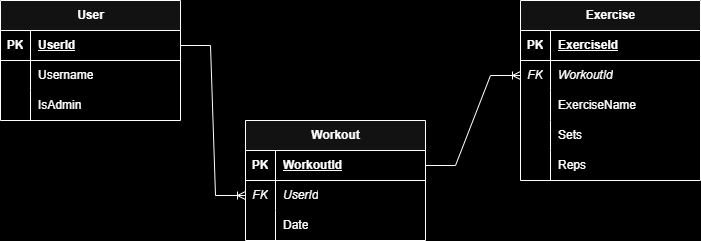

The diagram above was exported from draw.io. Its source (the exported page's mxGraphModel, read from the mxfile embedded in the PNG):
<mxGraphModel dx="2578" dy="1426" grid="1" gridSize="10" guides="1" tooltips="1" connect="1" arrows="1" fold="1" page="1" pageScale="1" pageWidth="850" pageHeight="1100" background="light-dark(#FFFFFF,#000000)" math="0" shadow="0">
  <root>
    <mxCell id="0" />
    <mxCell id="1" parent="0" />
    <mxCell id="LlMU5BRgMhW6OEVFceZ--14" parent="1" style="shape=table;startSize=30;container=1;collapsible=1;childLayout=tableLayout;fixedRows=1;rowLines=0;fontStyle=1;align=center;resizeLast=1;html=1;" value="User" vertex="1">
      <mxGeometry height="120" width="180" x="90" y="100" as="geometry">
        <mxRectangle height="30" width="70" x="90" y="90" as="alternateBounds" />
      </mxGeometry>
    </mxCell>
    <mxCell id="LlMU5BRgMhW6OEVFceZ--15" parent="LlMU5BRgMhW6OEVFceZ--14" style="shape=tableRow;horizontal=0;startSize=0;swimlaneHead=0;swimlaneBody=0;fillColor=none;collapsible=0;dropTarget=0;points=[[0,0.5],[1,0.5]];portConstraint=eastwest;top=0;left=0;right=0;bottom=1;" value="" vertex="1">
      <mxGeometry height="30" width="180" y="30" as="geometry" />
    </mxCell>
    <mxCell id="LlMU5BRgMhW6OEVFceZ--16" parent="LlMU5BRgMhW6OEVFceZ--15" style="shape=partialRectangle;connectable=0;fillColor=none;top=0;left=0;bottom=0;right=0;fontStyle=1;overflow=hidden;whiteSpace=wrap;html=1;" value="PK" vertex="1">
      <mxGeometry height="30" width="30" as="geometry">
        <mxRectangle height="30" width="30" as="alternateBounds" />
      </mxGeometry>
    </mxCell>
    <mxCell id="LlMU5BRgMhW6OEVFceZ--17" parent="LlMU5BRgMhW6OEVFceZ--15" style="shape=partialRectangle;connectable=0;fillColor=none;top=0;left=0;bottom=0;right=0;align=left;spacingLeft=6;fontStyle=5;overflow=hidden;whiteSpace=wrap;html=1;" value="UserId" vertex="1">
      <mxGeometry height="30" width="150" x="30" as="geometry">
        <mxRectangle height="30" width="150" as="alternateBounds" />
      </mxGeometry>
    </mxCell>
    <mxCell id="LlMU5BRgMhW6OEVFceZ--18" parent="LlMU5BRgMhW6OEVFceZ--14" style="shape=tableRow;horizontal=0;startSize=0;swimlaneHead=0;swimlaneBody=0;fillColor=none;collapsible=0;dropTarget=0;points=[[0,0.5],[1,0.5]];portConstraint=eastwest;top=0;left=0;right=0;bottom=0;" value="" vertex="1">
      <mxGeometry height="30" width="180" y="60" as="geometry" />
    </mxCell>
    <mxCell id="LlMU5BRgMhW6OEVFceZ--19" parent="LlMU5BRgMhW6OEVFceZ--18" style="shape=partialRectangle;connectable=0;fillColor=none;top=0;left=0;bottom=0;right=0;editable=1;overflow=hidden;whiteSpace=wrap;html=1;" value="" vertex="1">
      <mxGeometry height="30" width="30" as="geometry">
        <mxRectangle height="30" width="30" as="alternateBounds" />
      </mxGeometry>
    </mxCell>
    <mxCell id="LlMU5BRgMhW6OEVFceZ--20" parent="LlMU5BRgMhW6OEVFceZ--18" style="shape=partialRectangle;connectable=0;fillColor=none;top=0;left=0;bottom=0;right=0;align=left;spacingLeft=6;overflow=hidden;whiteSpace=wrap;html=1;" value="Username" vertex="1">
      <mxGeometry height="30" width="150" x="30" as="geometry">
        <mxRectangle height="30" width="150" as="alternateBounds" />
      </mxGeometry>
    </mxCell>
    <mxCell id="LlMU5BRgMhW6OEVFceZ--27" parent="LlMU5BRgMhW6OEVFceZ--14" style="shape=tableRow;horizontal=0;startSize=0;swimlaneHead=0;swimlaneBody=0;fillColor=none;collapsible=0;dropTarget=0;points=[[0,0.5],[1,0.5]];portConstraint=eastwest;top=0;left=0;right=0;bottom=0;" vertex="1">
      <mxGeometry height="30" width="180" y="90" as="geometry" />
    </mxCell>
    <mxCell id="LlMU5BRgMhW6OEVFceZ--28" parent="LlMU5BRgMhW6OEVFceZ--27" style="shape=partialRectangle;connectable=0;fillColor=none;top=0;left=0;bottom=0;right=0;editable=1;overflow=hidden;whiteSpace=wrap;html=1;" vertex="1">
      <mxGeometry height="30" width="30" as="geometry">
        <mxRectangle height="30" width="30" as="alternateBounds" />
      </mxGeometry>
    </mxCell>
    <mxCell id="LlMU5BRgMhW6OEVFceZ--29" parent="LlMU5BRgMhW6OEVFceZ--27" style="shape=partialRectangle;connectable=0;fillColor=none;top=0;left=0;bottom=0;right=0;align=left;spacingLeft=6;overflow=hidden;whiteSpace=wrap;html=1;" value="IsAdmin" vertex="1">
      <mxGeometry height="30" width="150" x="30" as="geometry">
        <mxRectangle height="30" width="150" as="alternateBounds" />
      </mxGeometry>
    </mxCell>
    <mxCell id="LlMU5BRgMhW6OEVFceZ--30" parent="1" style="shape=table;startSize=30;container=1;collapsible=1;childLayout=tableLayout;fixedRows=1;rowLines=0;fontStyle=1;align=center;resizeLast=1;html=1;" value="Workout" vertex="1">
      <mxGeometry height="120" width="180" x="335" y="220" as="geometry" />
    </mxCell>
    <mxCell id="LlMU5BRgMhW6OEVFceZ--31" parent="LlMU5BRgMhW6OEVFceZ--30" style="shape=tableRow;horizontal=0;startSize=0;swimlaneHead=0;swimlaneBody=0;fillColor=none;collapsible=0;dropTarget=0;points=[[0,0.5],[1,0.5]];portConstraint=eastwest;top=0;left=0;right=0;bottom=1;" value="" vertex="1">
      <mxGeometry height="30" width="180" y="30" as="geometry" />
    </mxCell>
    <mxCell id="LlMU5BRgMhW6OEVFceZ--32" parent="LlMU5BRgMhW6OEVFceZ--31" style="shape=partialRectangle;connectable=0;fillColor=none;top=0;left=0;bottom=0;right=0;fontStyle=1;overflow=hidden;whiteSpace=wrap;html=1;" value="PK" vertex="1">
      <mxGeometry height="30" width="30" as="geometry">
        <mxRectangle height="30" width="30" as="alternateBounds" />
      </mxGeometry>
    </mxCell>
    <mxCell id="LlMU5BRgMhW6OEVFceZ--33" parent="LlMU5BRgMhW6OEVFceZ--31" style="shape=partialRectangle;connectable=0;fillColor=none;top=0;left=0;bottom=0;right=0;align=left;spacingLeft=6;fontStyle=5;overflow=hidden;whiteSpace=wrap;html=1;" value="WorkoutId" vertex="1">
      <mxGeometry height="30" width="150" x="30" as="geometry">
        <mxRectangle height="30" width="150" as="alternateBounds" />
      </mxGeometry>
    </mxCell>
    <mxCell id="LlMU5BRgMhW6OEVFceZ--34" parent="LlMU5BRgMhW6OEVFceZ--30" style="shape=tableRow;horizontal=0;startSize=0;swimlaneHead=0;swimlaneBody=0;fillColor=none;collapsible=0;dropTarget=0;points=[[0,0.5],[1,0.5]];portConstraint=eastwest;top=0;left=0;right=0;bottom=0;" value="" vertex="1">
      <mxGeometry height="30" width="180" y="60" as="geometry" />
    </mxCell>
    <mxCell id="LlMU5BRgMhW6OEVFceZ--35" parent="LlMU5BRgMhW6OEVFceZ--34" style="shape=partialRectangle;connectable=0;fillColor=none;top=0;left=0;bottom=0;right=0;editable=1;overflow=hidden;whiteSpace=wrap;html=1;fontStyle=2" value="FK" vertex="1">
      <mxGeometry height="30" width="30" as="geometry">
        <mxRectangle height="30" width="30" as="alternateBounds" />
      </mxGeometry>
    </mxCell>
    <mxCell id="LlMU5BRgMhW6OEVFceZ--36" parent="LlMU5BRgMhW6OEVFceZ--34" style="shape=partialRectangle;connectable=0;fillColor=none;top=0;left=0;bottom=0;right=0;align=left;spacingLeft=6;overflow=hidden;whiteSpace=wrap;html=1;fontStyle=2" value="UserId" vertex="1">
      <mxGeometry height="30" width="150" x="30" as="geometry">
        <mxRectangle height="30" width="150" as="alternateBounds" />
      </mxGeometry>
    </mxCell>
    <mxCell id="LlMU5BRgMhW6OEVFceZ--37" parent="LlMU5BRgMhW6OEVFceZ--30" style="shape=tableRow;horizontal=0;startSize=0;swimlaneHead=0;swimlaneBody=0;fillColor=none;collapsible=0;dropTarget=0;points=[[0,0.5],[1,0.5]];portConstraint=eastwest;top=0;left=0;right=0;bottom=0;" value="" vertex="1">
      <mxGeometry height="30" width="180" y="90" as="geometry" />
    </mxCell>
    <mxCell id="LlMU5BRgMhW6OEVFceZ--38" parent="LlMU5BRgMhW6OEVFceZ--37" style="shape=partialRectangle;connectable=0;fillColor=none;top=0;left=0;bottom=0;right=0;editable=1;overflow=hidden;whiteSpace=wrap;html=1;" value="" vertex="1">
      <mxGeometry height="30" width="30" as="geometry">
        <mxRectangle height="30" width="30" as="alternateBounds" />
      </mxGeometry>
    </mxCell>
    <mxCell id="LlMU5BRgMhW6OEVFceZ--39" parent="LlMU5BRgMhW6OEVFceZ--37" style="shape=partialRectangle;connectable=0;fillColor=none;top=0;left=0;bottom=0;right=0;align=left;spacingLeft=6;overflow=hidden;whiteSpace=wrap;html=1;" value="Date" vertex="1">
      <mxGeometry height="30" width="150" x="30" as="geometry">
        <mxRectangle height="30" width="150" as="alternateBounds" />
      </mxGeometry>
    </mxCell>
    <mxCell id="LlMU5BRgMhW6OEVFceZ--43" parent="1" style="shape=table;startSize=30;container=1;collapsible=1;childLayout=tableLayout;fixedRows=1;rowLines=0;fontStyle=1;align=center;resizeLast=1;html=1;" value="Exercise" vertex="1">
      <mxGeometry height="180" width="180" x="610" y="100" as="geometry" />
    </mxCell>
    <mxCell id="LlMU5BRgMhW6OEVFceZ--44" parent="LlMU5BRgMhW6OEVFceZ--43" style="shape=tableRow;horizontal=0;startSize=0;swimlaneHead=0;swimlaneBody=0;fillColor=none;collapsible=0;dropTarget=0;points=[[0,0.5],[1,0.5]];portConstraint=eastwest;top=0;left=0;right=0;bottom=1;" value="" vertex="1">
      <mxGeometry height="30" width="180" y="30" as="geometry" />
    </mxCell>
    <mxCell id="LlMU5BRgMhW6OEVFceZ--45" parent="LlMU5BRgMhW6OEVFceZ--44" style="shape=partialRectangle;connectable=0;fillColor=none;top=0;left=0;bottom=0;right=0;fontStyle=1;overflow=hidden;whiteSpace=wrap;html=1;" value="PK" vertex="1">
      <mxGeometry height="30" width="30" as="geometry">
        <mxRectangle height="30" width="30" as="alternateBounds" />
      </mxGeometry>
    </mxCell>
    <mxCell id="LlMU5BRgMhW6OEVFceZ--46" parent="LlMU5BRgMhW6OEVFceZ--44" style="shape=partialRectangle;connectable=0;fillColor=none;top=0;left=0;bottom=0;right=0;align=left;spacingLeft=6;fontStyle=5;overflow=hidden;whiteSpace=wrap;html=1;" value="ExerciseId" vertex="1">
      <mxGeometry height="30" width="150" x="30" as="geometry">
        <mxRectangle height="30" width="150" as="alternateBounds" />
      </mxGeometry>
    </mxCell>
    <mxCell id="LlMU5BRgMhW6OEVFceZ--56" parent="LlMU5BRgMhW6OEVFceZ--43" style="shape=tableRow;horizontal=0;startSize=0;swimlaneHead=0;swimlaneBody=0;fillColor=none;collapsible=0;dropTarget=0;points=[[0,0.5],[1,0.5]];portConstraint=eastwest;top=0;left=0;right=0;bottom=0;" vertex="1">
      <mxGeometry height="30" width="180" y="60" as="geometry" />
    </mxCell>
    <mxCell id="LlMU5BRgMhW6OEVFceZ--57" parent="LlMU5BRgMhW6OEVFceZ--56" style="shape=partialRectangle;connectable=0;fillColor=none;top=0;left=0;bottom=0;right=0;editable=1;overflow=hidden;whiteSpace=wrap;html=1;fontStyle=2" value="FK" vertex="1">
      <mxGeometry height="30" width="30" as="geometry">
        <mxRectangle height="30" width="30" as="alternateBounds" />
      </mxGeometry>
    </mxCell>
    <mxCell id="LlMU5BRgMhW6OEVFceZ--58" parent="LlMU5BRgMhW6OEVFceZ--56" style="shape=partialRectangle;connectable=0;fillColor=none;top=0;left=0;bottom=0;right=0;align=left;spacingLeft=6;overflow=hidden;whiteSpace=wrap;html=1;fontStyle=2" value="WorkoutId" vertex="1">
      <mxGeometry height="30" width="150" x="30" as="geometry">
        <mxRectangle height="30" width="150" as="alternateBounds" />
      </mxGeometry>
    </mxCell>
    <mxCell id="LlMU5BRgMhW6OEVFceZ--47" parent="LlMU5BRgMhW6OEVFceZ--43" style="shape=tableRow;horizontal=0;startSize=0;swimlaneHead=0;swimlaneBody=0;fillColor=none;collapsible=0;dropTarget=0;points=[[0,0.5],[1,0.5]];portConstraint=eastwest;top=0;left=0;right=0;bottom=0;" value="" vertex="1">
      <mxGeometry height="30" width="180" y="90" as="geometry" />
    </mxCell>
    <mxCell id="LlMU5BRgMhW6OEVFceZ--48" parent="LlMU5BRgMhW6OEVFceZ--47" style="shape=partialRectangle;connectable=0;fillColor=none;top=0;left=0;bottom=0;right=0;editable=1;overflow=hidden;whiteSpace=wrap;html=1;" value="" vertex="1">
      <mxGeometry height="30" width="30" as="geometry">
        <mxRectangle height="30" width="30" as="alternateBounds" />
      </mxGeometry>
    </mxCell>
    <mxCell id="LlMU5BRgMhW6OEVFceZ--49" parent="LlMU5BRgMhW6OEVFceZ--47" style="shape=partialRectangle;connectable=0;fillColor=none;top=0;left=0;bottom=0;right=0;align=left;spacingLeft=6;overflow=hidden;whiteSpace=wrap;html=1;" value="ExerciseName" vertex="1">
      <mxGeometry height="30" width="150" x="30" as="geometry">
        <mxRectangle height="30" width="150" as="alternateBounds" />
      </mxGeometry>
    </mxCell>
    <mxCell id="LlMU5BRgMhW6OEVFceZ--50" parent="LlMU5BRgMhW6OEVFceZ--43" style="shape=tableRow;horizontal=0;startSize=0;swimlaneHead=0;swimlaneBody=0;fillColor=none;collapsible=0;dropTarget=0;points=[[0,0.5],[1,0.5]];portConstraint=eastwest;top=0;left=0;right=0;bottom=0;" value="" vertex="1">
      <mxGeometry height="30" width="180" y="120" as="geometry" />
    </mxCell>
    <mxCell id="LlMU5BRgMhW6OEVFceZ--51" parent="LlMU5BRgMhW6OEVFceZ--50" style="shape=partialRectangle;connectable=0;fillColor=none;top=0;left=0;bottom=0;right=0;editable=1;overflow=hidden;whiteSpace=wrap;html=1;" value="" vertex="1">
      <mxGeometry height="30" width="30" as="geometry">
        <mxRectangle height="30" width="30" as="alternateBounds" />
      </mxGeometry>
    </mxCell>
    <mxCell id="LlMU5BRgMhW6OEVFceZ--52" parent="LlMU5BRgMhW6OEVFceZ--50" style="shape=partialRectangle;connectable=0;fillColor=none;top=0;left=0;bottom=0;right=0;align=left;spacingLeft=6;overflow=hidden;whiteSpace=wrap;html=1;" value="Sets" vertex="1">
      <mxGeometry height="30" width="150" x="30" as="geometry">
        <mxRectangle height="30" width="150" as="alternateBounds" />
      </mxGeometry>
    </mxCell>
    <mxCell id="LlMU5BRgMhW6OEVFceZ--53" parent="LlMU5BRgMhW6OEVFceZ--43" style="shape=tableRow;horizontal=0;startSize=0;swimlaneHead=0;swimlaneBody=0;fillColor=none;collapsible=0;dropTarget=0;points=[[0,0.5],[1,0.5]];portConstraint=eastwest;top=0;left=0;right=0;bottom=0;" value="" vertex="1">
      <mxGeometry height="30" width="180" y="150" as="geometry" />
    </mxCell>
    <mxCell id="LlMU5BRgMhW6OEVFceZ--54" parent="LlMU5BRgMhW6OEVFceZ--53" style="shape=partialRectangle;connectable=0;fillColor=none;top=0;left=0;bottom=0;right=0;editable=1;overflow=hidden;whiteSpace=wrap;html=1;" value="" vertex="1">
      <mxGeometry height="30" width="30" as="geometry">
        <mxRectangle height="30" width="30" as="alternateBounds" />
      </mxGeometry>
    </mxCell>
    <mxCell id="LlMU5BRgMhW6OEVFceZ--55" parent="LlMU5BRgMhW6OEVFceZ--53" style="shape=partialRectangle;connectable=0;fillColor=none;top=0;left=0;bottom=0;right=0;align=left;spacingLeft=6;overflow=hidden;whiteSpace=wrap;html=1;" value="Reps" vertex="1">
      <mxGeometry height="30" width="150" x="30" as="geometry">
        <mxRectangle height="30" width="150" as="alternateBounds" />
      </mxGeometry>
    </mxCell>
    <mxCell id="LlMU5BRgMhW6OEVFceZ--59" edge="1" parent="1" source="LlMU5BRgMhW6OEVFceZ--15" style="edgeStyle=entityRelationEdgeStyle;fontSize=12;html=1;endArrow=ERoneToMany;rounded=0;exitX=1;exitY=0.5;exitDx=0;exitDy=0;entryX=0;entryY=0.5;entryDx=0;entryDy=0;" target="LlMU5BRgMhW6OEVFceZ--34" value="">
      <mxGeometry height="100" relative="1" width="100" as="geometry">
        <mxPoint x="370" y="780" as="sourcePoint" />
        <mxPoint x="470" y="680" as="targetPoint" />
      </mxGeometry>
    </mxCell>
    <mxCell id="LlMU5BRgMhW6OEVFceZ--62" edge="1" parent="1" source="LlMU5BRgMhW6OEVFceZ--31" style="edgeStyle=entityRelationEdgeStyle;fontSize=12;html=1;endArrow=ERoneToMany;rounded=0;exitX=1;exitY=0.5;exitDx=0;exitDy=0;" target="LlMU5BRgMhW6OEVFceZ--56" value="">
      <mxGeometry height="100" relative="1" width="100" as="geometry">
        <mxPoint x="370" y="780" as="sourcePoint" />
        <mxPoint x="470" y="680" as="targetPoint" />
      </mxGeometry>
    </mxCell>
  </root>
</mxGraphModel>